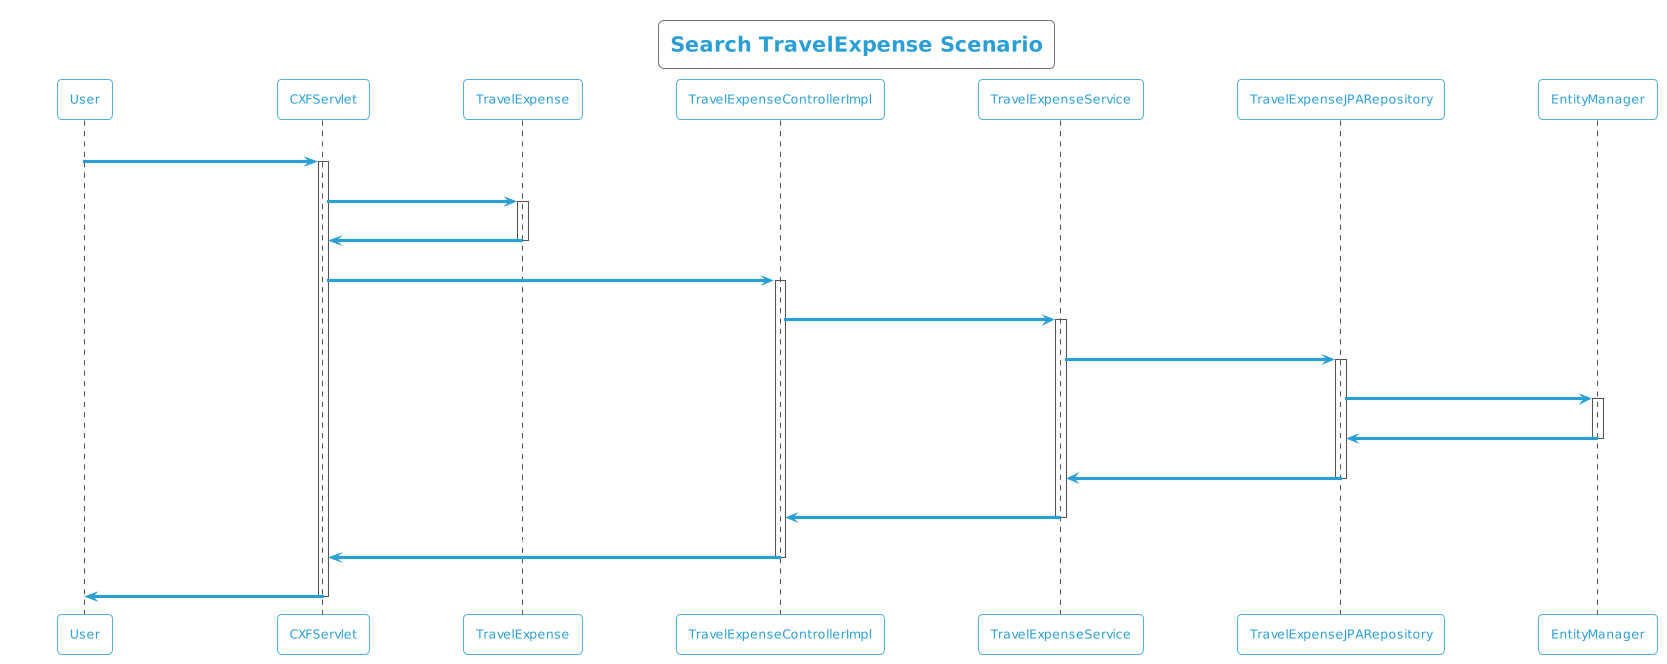

The diagram above was rendered by PlantUML. Its source (embedded in the PNG):
@startuml
!theme cyborg-outline
title Search TravelExpense Scenario
participant User
User -> CXFServlet: GET, TravelExpense
activate CXFServlet
CXFServlet -> TravelExpense: << search >>
activate TravelExpense
TravelExpense -> CXFServlet: << instance >>
deactivate TravelExpense
CXFServlet -> TravelExpenseControllerImpl: search(:TravelExpense)
activate TravelExpenseControllerImpl
TravelExpenseControllerImpl -> TravelExpenseService: search(:TravelExpense)
activate TravelExpenseService
TravelExpenseService -> TravelExpenseJPARepository: search(:TravelExpense)
activate TravelExpenseJPARepository
TravelExpenseJPARepository -> EntityManager: response(:TravelExpense)
activate EntityManager
EntityManager -> TravelExpenseJPARepository: << persisted TravelExpense >>
deactivate EntityManager
TravelExpenseJPARepository -> TravelExpenseService: << persisted TravelExpense >>
deactivate TravelExpenseJPARepository
TravelExpenseService -> TravelExpenseControllerImpl: << persisted TravelExpense >>
deactivate TravelExpenseService
TravelExpenseControllerImpl -> CXFServlet: << persisted TravelExpense >>
deactivate TravelExpenseControllerImpl
CXFServlet -> User: marshalled TravelExpense XML
deactivate CXFServlet
@enduml